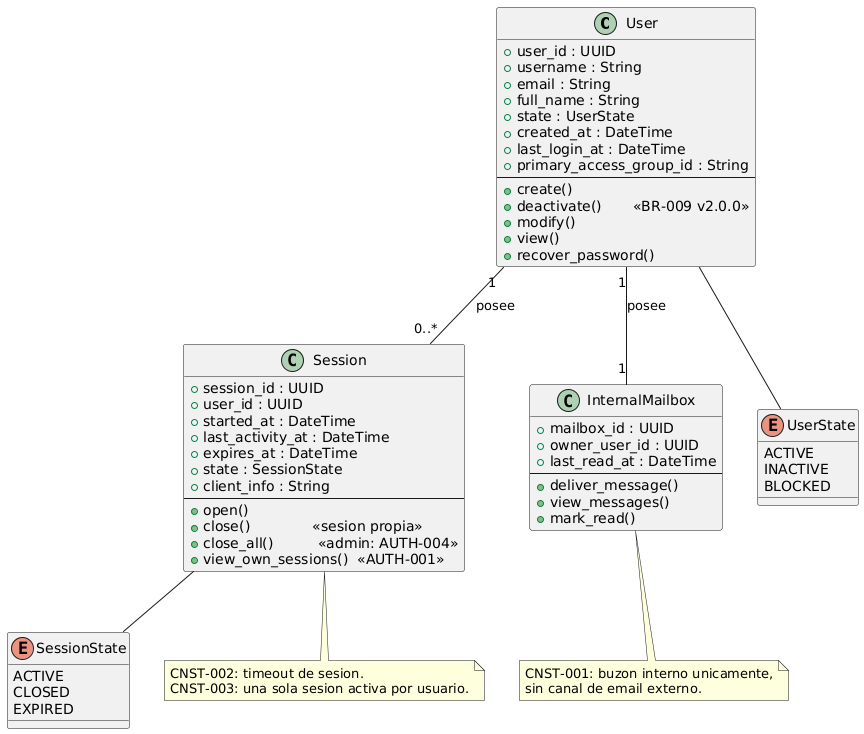

The diagram above was rendered by PlantUML. Its source (embedded in the PNG):
@startuml

class User {
  + user_id : UUID
  + username : String
  + email : String
  + full_name : String
  + state : UserState
  + created_at : DateTime
  + last_login_at : DateTime
  + primary_access_group_id : String
  --
  + create()
  + deactivate()       <<BR-009 v2.0.0>>
  + modify()
  + view()
  + recover_password()
}

class Session {
  + session_id : UUID
  + user_id : UUID
  + started_at : DateTime
  + last_activity_at : DateTime
  + expires_at : DateTime
  + state : SessionState
  + client_info : String
  --
  + open()
  + close()              <<sesion propia>>
  + close_all()          <<admin: AUTH-004>>
  + view_own_sessions()  <<AUTH-001>>
}

class InternalMailbox {
  + mailbox_id : UUID
  + owner_user_id : UUID
  + last_read_at : DateTime
  --
  + deliver_message()
  + view_messages()
  + mark_read()
}

enum UserState {
  ACTIVE
  INACTIVE
  BLOCKED
}

enum SessionState {
  ACTIVE
  CLOSED
  EXPIRED
}

User "1" -- "0..*" Session            : posee
User "1" -- "1"    InternalMailbox    : posee
User -- UserState
Session -- SessionState

note bottom of Session
  CNST-002: timeout de sesion.
  CNST-003: una sola sesion activa por usuario.
end note

note bottom of InternalMailbox
  CNST-001: buzon interno unicamente,
  sin canal de email externo.
end note

@enduml